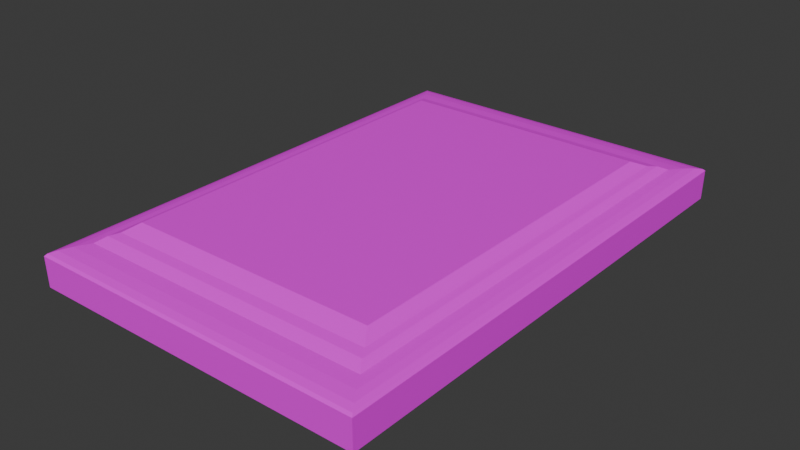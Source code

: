 # Source: GroundRound.blend  (saved by Blender 4.0.36; exported with 4.5.12 LTS)
import bpy
from mathutils import Matrix  # noqa: F401  (used for matrix-valued properties, if any)

bpy.ops.wm.read_factory_settings(use_empty=True)
scene = bpy.context.scene
scene.name = 'Scene'

# ---- collections
col_collection = bpy.data.collections.new('Collection'); scene.collection.children.link(col_collection)

# ---- images (referenced by path relative to the original .blend; pixels are not part of the script)
import os
ASSET_DIR = os.environ.get("B2B_ASSET_DIR", "")  # directory of the original .blend (textures are referenced by path, not embedded)
HERE = os.path.dirname(os.path.abspath(__file__))  # packed textures are extracted next to this script under _unpacked/

def load_image(name, relpath, width, height, colorspace="sRGB"):
    """Load a texture the original file referenced (path relative to the .blend, or extracted next to this script)."""
    p = next((c for c in (os.path.join(HERE, relpath), os.path.join(ASSET_DIR, relpath)) if relpath and os.path.exists(c)), "")
    if p:
        img = bpy.data.images.load(p, check_existing=True)
        img.name = name
    else:  # same state as the original file: an image datablock whose file is absent (Cycles renders it pink)
        img = bpy.data.images.new(name, width, height)
        img.source = "FILE"
        img.filepath = "//" + (relpath or name)
    img.colorspace_settings.name = colorspace
    return img
img_ground_round_jpg = load_image('Ground Round.jpg', 'Ground Round.jpg', 1024, 1024, 'sRGB')
img_coloratlas1_png = load_image('ColorAtlas1.png', 'ColorAtlas1.png', 1024, 1024, 'sRGB')

# ---- materials (node trees are filled in below, after node groups)
mat_material = bpy.data.materials.new('Material')
mat_material.alpha_threshold = 0.0
mat_material.use_transparent_shadow = False
mat_material.roughness = 0.5
mat_material.line_color = (0.0, 0.0, 0.0, 1.0)
mat_material_002 = bpy.data.materials.new('Material.002')
mat_material_002.use_transparent_shadow = False
mat_material_001 = bpy.data.materials.new('Material.001')
mat_material_001.use_transparent_shadow = False

# ---- material node trees
mat_material.use_nodes = True; mat_material.node_tree.nodes.clear()
_N = mat_material.node_tree.nodes; _L = mat_material.node_tree.links
n0 = _N.new('ShaderNodeOutputMaterial'); n0.name = 'Material Output'; n0.location = (300, 300)
n1 = _N.new('ShaderNodeBsdfPrincipled'); n1.name = 'Principled BSDF'; n1.location = (10, 300)
n1.inputs[3].default_value = 1.45
n2 = _N.new('ShaderNodeTexImage'); n2.name = 'Image Texture'; n2.location = (-280, 275)
n2.image = img_ground_round_jpg
_L.new(n1.outputs[0], n0.inputs[0])
_L.new(n2.outputs[0], n1.inputs[0])
n0.is_active_output = True
mat_material_002.use_nodes = True; mat_material_002.node_tree.nodes.clear()
_N = mat_material_002.node_tree.nodes; _L = mat_material_002.node_tree.links
n0 = _N.new('ShaderNodeBsdfPrincipled'); n0.name = 'Principled BSDF'; n0.location = (10, 300)
n0.inputs[0].default_value = (0.0, 0.0, 0.0, 1.0)
n0.inputs[3].default_value = 1.45
n1 = _N.new('ShaderNodeOutputMaterial'); n1.name = 'Material Output'; n1.location = (300, 300)
_L.new(n0.outputs[0], n1.inputs[0])
n1.is_active_output = True
mat_material_001.use_nodes = True; mat_material_001.node_tree.nodes.clear()
_N = mat_material_001.node_tree.nodes; _L = mat_material_001.node_tree.links
n0 = _N.new('ShaderNodeBsdfPrincipled'); n0.name = 'Principled BSDF'; n0.location = (10, 300)
n0.inputs[3].default_value = 1.45
n1 = _N.new('ShaderNodeOutputMaterial'); n1.name = 'Material Output'; n1.location = (300, 300)
n2 = _N.new('ShaderNodeTexImage'); n2.name = 'Image Texture'; n2.location = (-280, 275)
n2.image = img_coloratlas1_png
_L.new(n0.outputs[0], n1.inputs[0])
_L.new(n2.outputs[0], n0.inputs[0])
n1.is_active_output = True

# ---- world
world_world = bpy.data.worlds.new('World'); scene.world = world_world
world_world.use_nodes = True; world_world.node_tree.nodes.clear()
_N = world_world.node_tree.nodes; _L = world_world.node_tree.links
n0 = _N.new('ShaderNodeOutputWorld'); n0.name = 'World Output'; n0.location = (300, 300)
n1 = _N.new('ShaderNodeBackground'); n1.name = 'Background'; n1.location = (10, 300)
n1.inputs[0].default_value = (0.05088, 0.05088, 0.05088, 1.0)
_L.new(n1.outputs[0], n0.inputs[0])
n0.is_active_output = True
world_world.color = (0.05088, 0.05088, 0.05088)
world_world.use_sun_shadow = False
world_world.sun_shadow_jitter_overblur = 0.0

# ---- meshes
me_cube_001 = bpy.data.meshes.new('Cube.001')
me_cube_001.from_pydata([(-0.1479, -0.01233, 0.2196), (-0.1283, -0.006956, 0.1905), (-0.1362, -0.007759, 0.2023), (-0.1424, -0.00901, 0.2116), (-0.1465, -0.01059, 0.2175), (-0.1479, -0.01233, -0.2196), (-0.1283, -0.006956, -0.1905), (-0.1362, -0.007759, -0.2023), (-0.1424, -0.00901, -0.2116), (-0.1465, -0.01059, -0.2175), (0.1479, -0.01233, 0.2196), (0.1283, -0.006956, 0.1905), (0.1362, -0.007759, 0.2023), (0.1424, -0.00901, 0.2116), (0.1465, -0.01059, 0.2175), (0.1479, -0.01233, -0.2196), (0.1283, -0.006956, -0.1905), (0.1362, -0.007759, -0.2023), (0.1424, -0.00901, -0.2116), (0.1465, -0.01059, -0.2175), (-0.1086, 0.004757, 0.1613), (-0.1224, -0.002701, 0.1818), (-0.1172, -0.001215, 0.174), (-0.1086, 0.004757, -0.1613), (-0.1224, -0.002701, -0.1818), (-0.1172, -0.001215, -0.174), (0.1086, 0.004757, 0.1613), (0.1224, -0.002701, 0.1818), (0.1172, -0.001215, 0.174), (0.1086, 0.004757, -0.1613), (0.1224, -0.002701, -0.1818), (0.1172, -0.001215, -0.174)], [], [(24, 30, 16, 6), (29, 23, 20, 26), (1, 6, 7, 2), (2, 7, 8, 3), (3, 8, 9, 4), (4, 9, 5, 0), (30, 27, 11, 16), (6, 16, 17, 7), (7, 17, 18, 8), (8, 18, 19, 9), (9, 19, 15, 5), (16, 11, 12, 17), (17, 12, 13, 18), (18, 13, 14, 19), (19, 14, 10, 15), (21, 24, 6, 1), (11, 1, 2, 12), (12, 2, 3, 13), (13, 3, 4, 14), (14, 4, 0, 10), (20, 23, 25, 22), (22, 25, 24, 21), (23, 29, 31, 25), (25, 31, 30, 24), (29, 26, 28, 31), (31, 28, 27, 30), (26, 20, 22, 28), (28, 22, 21, 27), (27, 21, 1, 11)])
_uv = me_cube_001.uv_layers.new(name='UVMap')
_uv.uv.foreach_set('vector', [0.08274, 0.05361, 0.07451, 0.8887, 0.05427, 0.9086, 0.06289, 0.03352, 0.1222, 0.8419, 0.1295, 0.101, 0.8728, 0.1051, 0.8655, 0.846, 0.9407, 0.03837, 0.06289, 0.03352, 0.03615, 0.006444, 0.968, 0.01159, 0.968, 0.01159, 0.03615, 0.006444, 0.0151, -0.03349, 0.9898, -0.0281, -2.018, 0.9639, -1.044, 0.9692, -1.03, 1.036, -2.033, 1.031, -2.033, 1.031, -1.03, 1.036, -1.026, 1.066, -2.038, 1.06, 0.07451, 0.8887, 0.9122, 0.8933, 0.9321, 0.9134, 0.05427, 0.9086, 0.06289, 0.03352, 0.05427, 0.9086, 0.02699, 0.9353, 0.03615, 0.006444, 0.03615, 0.006444, 0.02699, 0.9353, -0.01316, 0.9565, -0.003583, -0.01514, -1.007, 0.9694, -0.03185, 0.9748, -0.01875, 1.042, -1.021, 1.036, -1.021, 1.036, -0.01875, 1.042, -0.0143, 1.072, -1.026, 1.066, 0.05427, 0.9086, 0.9321, 0.9134, 0.9588, 0.9405, 0.02699, 0.9353, 0.02699, 0.9353, 0.9588, 0.9405, 0.9795, 1.02, 0.004767, 1.015, 0.004767, 1.015, 0.9795, 1.02, 0.993, 1.047, -0.009261, 1.042, -0.009261, 1.042, 0.993, 1.047, 0.9974, 1.077, -0.0143, 1.072, 0.9205, 0.05824, 0.08274, 0.05361, 0.06289, 0.03352, 0.9407, 0.03837, 0.9321, 0.9134, 0.9407, 0.03837, 0.968, 0.01159, 0.9588, 0.9405, 0.9588, 0.9405, 0.968, 0.01159, 1.008, -0.009555, 0.9986, 0.9621, 1.017, 0.9806, 1.992, 0.986, 2.005, 1.053, 1.002, 1.047, 0.3726, 0.9423, 0.466, 0.9428, 0.4665, 0.9456, 0.3722, 0.9451, 0.8728, 0.1051, 0.1295, 0.101, 0.09652, 0.06756, 0.9064, 0.07203, 0.9064, 0.07203, 0.09652, 0.06756, 0.08274, 0.05361, 0.9205, 0.05824, 0.1295, 0.101, 0.1222, 0.8419, 0.08856, 0.8749, 0.09652, 0.06756, 0.09652, 0.06756, 0.08856, 0.8749, 0.07451, 0.8887, 0.08274, 0.05361, 0.1222, 0.8419, 0.8655, 0.846, 0.8985, 0.8794, 0.08856, 0.8749, 0.08856, 0.8749, 0.8985, 0.8794, 0.9122, 0.8933, 0.07451, 0.8887, 0.8655, 0.846, 0.8728, 0.1051, 0.9064, 0.07203, 0.8985, 0.8794, 0.8985, 0.8794, 0.9064, 0.07203, 0.9205, 0.05824, 0.9122, 0.8933, 0.9122, 0.8933, 0.9205, 0.05824, 0.9407, 0.03837, 0.9321, 0.9134])
me_cube_001.materials.append(mat_material)
me_cube_001.materials.append(mat_material_002)
me_cube_001.update()
me_cube_002 = bpy.data.meshes.new('Cube.002')
me_cube_002.from_pydata([(-0.1705, 0.01689, -0.219), (0.1245, 0.01686, -0.2192), (-0.09573, -0.0002917, 0.1067), (-0.1455, 0.005511, 0.1817), (-0.1703, 0.01686, 0.2192), (-0.1316, 0.002238, -0.1649), (0.1246, 0.01689, 0.219), (0.08576, 0.002238, 0.1649), (0.08665, 0.001921, -0.1595), (-0.1708, 0.04255, 0.2196), (-0.1708, 0.04255, -0.2196), (0.1249, 0.04255, 0.2196), (0.1249, 0.04255, -0.2196)], [], [(6, 1, 12, 11), (7, 3, 2), (0, 4, 9, 10), (1, 0, 10, 12), (2, 5, 8, 7), (0, 5, 3, 4), (2, 3, 5), (1, 8, 5, 0), (6, 7, 8, 1), (4, 3, 7, 6), (4, 6, 11, 9)])
_uv = me_cube_002.uv_layers.new(name='UVMap')
_uv.uv.foreach_set('vector', [0.3016, 0.3333, 0.3016, 0.283, 0.3311, 0.2829, 0.3311, 0.3335, 0.2704, 0.3704, 0.2667, 0.3707, 0.2675, 0.3696, 0.3016, 0.2321, 0.3016, 0.1818, 0.3311, 0.1817, 0.3311, 0.2323, 0.3016, 0.283, 0.3016, 0.2321, 0.3311, 0.2323, 0.3311, 0.2829, 0.2477, 0.3205, 0.2395, 0.2893, 0.2838, 0.2897, 0.2845, 0.327, 0.3016, 0.2321, 0.2854, 0.229, 0.2854, 0.185, 0.3016, 0.1818, 0.2477, 0.3205, 0.2368, 0.3291, 0.2395, 0.2893, 0.2789, 0.3761, 0.2751, 0.3769, 0.2762, 0.3681, 0.2789, 0.3676, 0.3016, 0.3333, 0.2845, 0.327, 0.2838, 0.2897, 0.3016, 0.283, 0.2725, 0.3756, 0.271, 0.3753, 0.2704, 0.3704, 0.2725, 0.3709, 0.2725, 0.3756, 0.2725, 0.3709, 0.2753, 0.3708, 0.2753, 0.3756])
me_cube_002.materials.append(mat_material_001)
me_cube_002.update()

# ---- objects
ob_ground_round = bpy.data.objects.new('Ground Round', me_cube_001)
ob_black_tray = bpy.data.objects.new('Black Tray', me_cube_002)

# ---- transforms, parenting, visibility, modifiers, constraints
ob_ground_round.location = (-0.02294, -8.918e-10, 0.05489)
ob_ground_round.rotation_euler = (1.571, 0.0, 0.0)
ob_black_tray.location = (0.0, 0.0, 0.0)
ob_black_tray.rotation_euler = (1.571, 0.0, 0.0)

# ---- collection membership
col_collection.objects.link(ob_ground_round)
col_collection.objects.link(ob_black_tray)

# ---- scene / render settings (as saved in the file)
scene.frame_start = 1; scene.frame_end = 250; scene.frame_set(1)
scene.render.engine = 'BLENDER_EEVEE_NEXT'
scene.cycles.sampling_pattern = 'TABULATED_SOBOL'
bpy.context.view_layer.update()

# ---- added for rendering (the .blend has no active camera and no usable light): camera, sun
cam_auto = bpy.data.cameras.new('AutoCamera')
cam_auto.lens = 50.0
cam_auto.sensor_width = 36.0
cam_auto.clip_end = 1000.0
ob_auto_camera = bpy.data.objects.new('AutoCamera', cam_auto)
scene.collection.objects.link(ob_auto_camera)
ob_auto_camera.location = (0.470059, -0.591593, 0.424071)
ob_auto_camera.rotation_euler = (1.09748, -7.21219e-08, 0.694738)
scene.camera = ob_auto_camera
light_auto_sun = bpy.data.lights.new('AutoSun', 'SUN')
light_auto_sun.energy = 3.0
light_auto_sun.angle = 0.0523599
ob_auto_sun = bpy.data.objects.new('AutoSun', light_auto_sun)
scene.collection.objects.link(ob_auto_sun)
ob_auto_sun.rotation_euler = (0.872665, 0.174533, 0.523599)
bpy.context.view_layer.update()
